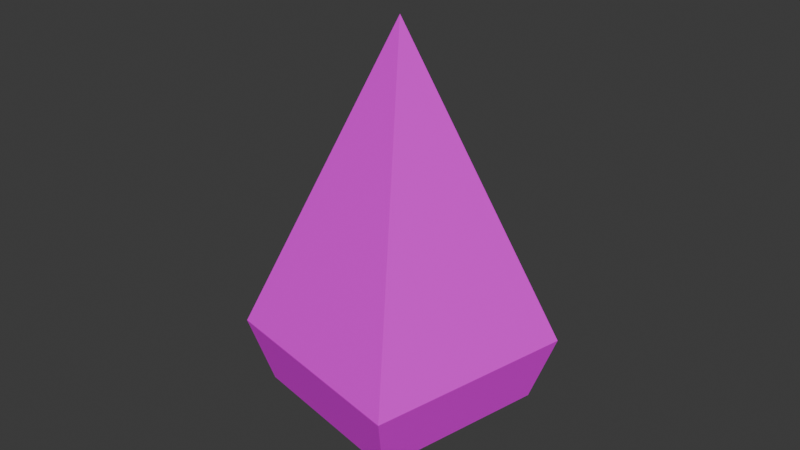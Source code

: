 # Source: spike.blend  (saved by Blender 4.0.36; exported with 4.5.12 LTS)
import bpy
from mathutils import Matrix  # noqa: F401  (used for matrix-valued properties, if any)

bpy.ops.wm.read_factory_settings(use_empty=True)
scene = bpy.context.scene
scene.name = 'Scene'

# ---- collections
col_collection = bpy.data.collections.new('Collection'); scene.collection.children.link(col_collection)
col_collection_001 = bpy.data.collections.new('Collection.001'); scene.collection.children.link(col_collection_001)

# ---- images (referenced by path relative to the original .blend; pixels are not part of the script)
import os
ASSET_DIR = os.environ.get("B2B_ASSET_DIR", "")  # directory of the original .blend (textures are referenced by path, not embedded)
HERE = os.path.dirname(os.path.abspath(__file__))  # packed textures are extracted next to this script under _unpacked/

def load_image(name, relpath, width, height, colorspace="sRGB"):
    """Load a texture the original file referenced (path relative to the .blend, or extracted next to this script)."""
    p = next((c for c in (os.path.join(HERE, relpath), os.path.join(ASSET_DIR, relpath)) if relpath and os.path.exists(c)), "")
    if p:
        img = bpy.data.images.load(p, check_existing=True)
        img.name = name
    else:  # same state as the original file: an image datablock whose file is absent (Cycles renders it pink)
        img = bpy.data.images.new(name, width, height)
        img.source = "FILE"
        img.filepath = "//" + (relpath or name)
    img.colorspace_settings.name = colorspace
    return img
img_spike = load_image('Spike', 'spike.png', 1024, 1024, 'sRGB')

# ---- materials (node trees are filled in below, after node groups)
mat_material = bpy.data.materials.new('Material')
mat_material.alpha_threshold = 0.0
mat_material.use_transparent_shadow = False
mat_material.roughness = 0.5
mat_material.line_color = (0.0, 0.0, 0.0, 1.0)

# ---- material node trees
mat_material.use_nodes = True; mat_material.node_tree.nodes.clear()
_N = mat_material.node_tree.nodes; _L = mat_material.node_tree.links
n0 = _N.new('ShaderNodeOutputMaterial'); n0.name = 'Material Output'; n0.location = (300, 300)
n1 = _N.new('ShaderNodeBsdfPrincipled'); n1.name = 'Principled BSDF'; n1.location = (10, 300)
n1.inputs[3].default_value = 1.45
n2 = _N.new('ShaderNodeTexImage'); n2.name = 'Image Texture'; n2.location = (-280, 271)
n2.image = img_spike
n2.interpolation = 'Closest'
_L.new(n1.outputs[0], n0.inputs[0])
_L.new(n2.outputs[0], n1.inputs[0])
n0.is_active_output = True

# ---- world
world_world = bpy.data.worlds.new('World'); scene.world = world_world
world_world.use_nodes = True; world_world.node_tree.nodes.clear()
_N = world_world.node_tree.nodes; _L = world_world.node_tree.links
n0 = _N.new('ShaderNodeOutputWorld'); n0.name = 'World Output'; n0.location = (300, 300)
n1 = _N.new('ShaderNodeBackground'); n1.name = 'Background'; n1.location = (10, 300)
n1.inputs[0].default_value = (0.05088, 0.05088, 0.05088, 1.0)
_L.new(n1.outputs[0], n0.inputs[0])
n0.is_active_output = True
world_world.color = (0.05088, 0.05088, 0.05088)
world_world.use_sun_shadow = False
world_world.sun_shadow_jitter_overblur = 0.0

# ---- meshes
me_cube = bpy.data.meshes.new('Cube')
me_cube.from_pydata([(6.465e-08, 6.436e-08, 3.382), (1.081, 0.6964, -0.2966), (0.6964, -1.081, -0.2966), (-0.6964, 1.081, -0.2966), (-1.081, -0.6964, -0.2966), (-0.5829, 0.9045, -1.062), (-0.9045, -0.5829, -1.062), (0.9045, 0.5829, -1.062), (0.5829, -0.9045, -1.062)], [], [(2, 0, 4), (4, 0, 3), (3, 5, 6, 4), (1, 0, 2), (3, 0, 1), (5, 7, 8, 6), (4, 6, 8, 2), (1, 7, 5, 3), (2, 8, 7, 1)])
_uv = me_cube.uv_layers.new(name='UVMap')
_uv.uv.foreach_set('vector', [0.7458, 0.003076, 0.6196, 0.5228, 0.4922, 0.003076, 0.2448, 0.003029, 0.1144, 0.5231, 0.001826, 0.001855, 0.001826, 0.001855, 0.001826, 0.001855, 0.2448, 0.003029, 0.2448, 0.003029, 0.9994, 0.003076, 0.8732, 0.5228, 0.7458, 0.003076, 0.4919, 0.002312, 0.3609, 0.5231, 0.2458, 0.003076, 0.2255, 0.7732, 0.2255, 0.9751, 0.02359, 0.9751, 0.02359, 0.7732, 0.4922, 0.003076, 0.4922, 0.003076, 0.7458, 0.003076, 0.7458, 0.003076, 0.2458, 0.003076, 0.2458, 0.003076, 0.4919, 0.002312, 0.4919, 0.002312, 0.7458, 0.003076, 0.7458, 0.003076, 0.9994, 0.003076, 0.9994, 0.003076])
me_cube.materials.append(mat_material)
me_cube.use_mirror_vertex_groups = False
me_cube.update()
me_cube_001 = bpy.data.meshes.new('Cube.001')
me_cube_001.from_pydata([(5.104e-08, 8.61e-08, 3.235), (1.628, 1.049, -0.7793), (1.049, -1.628, -0.7793), (-1.049, 1.628, -0.7793), (-1.628, -1.049, -0.7793), (-0.878, 1.362, -1.615), (-1.362, -0.878, -1.615), (1.362, 0.878, -1.615), (0.878, -1.362, -1.615)], [(5, 8)], [(2, 0, 4), (4, 0, 3), (3, 5, 6, 4), (1, 0, 2), (3, 0, 1), (5, 7, 8, 6), (4, 6, 8, 2), (1, 7, 5, 3), (2, 8, 7, 1)])
_uv = me_cube_001.uv_layers.new(name='UVMap')
_uv.uv.foreach_set('vector', [0.7458, 0.003076, 0.6196, 0.5228, 0.4922, 0.003076, 0.2448, 0.003029, 0.1144, 0.5231, 0.001826, 0.001855, 0.001826, 0.001855, 0.001826, 0.001855, 0.2448, 0.003029, 0.2448, 0.003029, 0.9994, 0.003076, 0.8732, 0.5228, 0.7458, 0.003076, 0.4919, 0.002312, 0.3609, 0.5231, 0.2458, 0.003076, 0.2255, 0.7732, 0.2255, 0.9751, 0.02359, 0.9751, 0.02359, 0.7732, 0.4922, 0.003076, 0.4922, 0.003076, 0.7458, 0.003076, 0.7458, 0.003076, 0.2458, 0.003076, 0.2458, 0.003076, 0.4919, 0.002312, 0.4919, 0.002312, 0.7458, 0.003076, 0.7458, 0.003076, 0.9994, 0.003076, 0.9994, 0.003076])
me_cube_001.materials.append(mat_material)
me_cube_001.use_mirror_vertex_groups = False
me_cube_001.update()

# ---- objects
ob_cube_009 = bpy.data.objects.new('Cube.009', me_cube)
ob_cube_001 = bpy.data.objects.new('Cube.001', me_cube)
ob_cube_002 = bpy.data.objects.new('Cube.002', me_cube)
ob_cube_003 = bpy.data.objects.new('Cube.003', me_cube)
ob_cube_004 = bpy.data.objects.new('Cube.004', me_cube)
ob_cube_005 = bpy.data.objects.new('Cube.005', me_cube)
ob_cube_006 = bpy.data.objects.new('Cube.006', me_cube)
ob_cube_007 = bpy.data.objects.new('Cube.007', me_cube)
ob_cube_008 = bpy.data.objects.new('Cube.008', me_cube)
ob_cube_019 = bpy.data.objects.new('Cube.019', me_cube)
ob_cube_020 = bpy.data.objects.new('Cube.020', me_cube)
ob_cube_021 = bpy.data.objects.new('Cube.021', me_cube)
ob_cube_022 = bpy.data.objects.new('Cube.022', me_cube)
ob_cube_023 = bpy.data.objects.new('Cube.023', me_cube)
ob_cube_024 = bpy.data.objects.new('Cube.024', me_cube)
ob_cube_025 = bpy.data.objects.new('Cube.025', me_cube)
ob_cube_026 = bpy.data.objects.new('Cube.026', me_cube)
ob_cube_027 = bpy.data.objects.new('Cube.027', me_cube)
ob_cube_028 = bpy.data.objects.new('Cube.028', me_cube)
ob_cube_029 = bpy.data.objects.new('Cube.029', me_cube)
ob_cube_030 = bpy.data.objects.new('Cube.030', me_cube)
ob_cube_010 = bpy.data.objects.new('Cube.010', me_cube_001)

# ---- transforms, parenting, visibility, modifiers, constraints
ob_cube_009.location = (0.0, 0.0, 0.0)
ob_cube_009.scale = (0.6713, 0.6713, 0.6713)
ob_cube_009.lock_rotations_4d = False
ob_cube_009.empty_display_type = 'ARROWS'
ob_cube_009.lineart.crease_threshold = 0.0
ob_cube_001.location = (0.09113, -0.8138, -0.7068)
ob_cube_001.rotation_euler = (2.777, -0.5536, -0.6283)
ob_cube_001.scale = (0.6713, 0.6713, 0.6713)
ob_cube_001.lock_rotations_4d = False
ob_cube_001.empty_display_type = 'ARROWS'
ob_cube_001.lineart.crease_threshold = 0.0
ob_cube_002.location = (0.6824, 1.154e-08, -0.7068)
ob_cube_002.rotation_euler = (-0.3649, 2.588, -0.6283)
ob_cube_002.scale = (0.6713, 0.6713, 0.6713)
ob_cube_002.lock_rotations_4d = False
ob_cube_002.empty_display_type = 'ARROWS'
ob_cube_002.lineart.crease_threshold = 0.0
ob_cube_003.location = (-0.8656, -0.503, -0.7068)
ob_cube_003.rotation_euler = (-0.3649, -2.588, 1.257)
ob_cube_003.scale = (0.6713, 0.6713, 0.6713)
ob_cube_003.lock_rotations_4d = False
ob_cube_003.empty_display_type = 'ARROWS'
ob_cube_003.lineart.crease_threshold = 0.0
ob_cube_004.location = (-0.8656, 0.503, -0.7068)
ob_cube_004.rotation_euler = (-0.3649, -2.588, 1.712e-07)
ob_cube_004.scale = (0.6713, 0.6713, 0.6713)
ob_cube_004.lock_rotations_4d = False
ob_cube_004.empty_display_type = 'ARROWS'
ob_cube_004.lineart.crease_threshold = 0.0
ob_cube_005.location = (0.09113, 0.8138, -0.7068)
ob_cube_005.rotation_euler = (-0.3649, -2.588, -1.257)
ob_cube_005.scale = (0.6713, 0.6713, 0.6713)
ob_cube_005.lock_rotations_4d = False
ob_cube_005.empty_display_type = 'ARROWS'
ob_cube_005.lineart.crease_threshold = 0.0
ob_cube_006.location = (1.211, 8.87e-09, 0.1489)
ob_cube_006.rotation_euler = (1.76, -4.249e-08, 1.571)
ob_cube_006.scale = (0.6713, 0.6713, 0.6713)
ob_cube_006.lock_rotations_4d = False
ob_cube_006.empty_display_type = 'ARROWS'
ob_cube_006.lineart.crease_threshold = 0.0
ob_cube_007.location = (0.2545, -1.317, 0.1489)
ob_cube_007.rotation_euler = (1.76, 1.071e-08, 0.3142)
ob_cube_007.scale = (0.6713, 0.6713, 0.6713)
ob_cube_007.lock_rotations_4d = False
ob_cube_007.empty_display_type = 'ARROWS'
ob_cube_007.lineart.crease_threshold = 0.0
ob_cube_008.location = (-1.293, -0.8138, 0.1489)
ob_cube_008.rotation_euler = (1.76, 2.678e-09, -0.9425)
ob_cube_008.scale = (0.6713, 0.6713, 0.6713)
ob_cube_008.lock_rotations_4d = False
ob_cube_008.empty_display_type = 'ARROWS'
ob_cube_008.lineart.crease_threshold = 0.0
ob_cube_019.location = (-1.293, 0.8138, 0.1489)
ob_cube_019.rotation_euler = (1.76, -3.653e-08, -2.199)
ob_cube_019.scale = (0.6713, 0.6713, 0.6713)
ob_cube_019.lock_rotations_4d = False
ob_cube_019.empty_display_type = 'ARROWS'
ob_cube_019.lineart.crease_threshold = 0.0
ob_cube_020.location = (0.2545, 1.317, 0.1489)
ob_cube_020.rotation_euler = (1.76, -7.091e-08, 2.827)
ob_cube_020.scale = (0.6713, 0.6713, 0.6713)
ob_cube_020.lock_rotations_4d = False
ob_cube_020.empty_display_type = 'ARROWS'
ob_cube_020.lineart.crease_threshold = 0.0
ob_cube_021.location = (0.9468, -0.8138, 0.6778)
ob_cube_021.rotation_euler = (1.206, -1.017, 1.257)
ob_cube_021.scale = (0.6713, 0.6713, 0.6713)
ob_cube_021.lock_rotations_4d = False
ob_cube_021.empty_display_type = 'ARROWS'
ob_cube_021.lineart.crease_threshold = 0.0
ob_cube_022.location = (-0.6011, -1.317, 0.6778)
ob_cube_022.rotation_euler = (1.206, -1.017, 1.244e-07)
ob_cube_022.scale = (0.6713, 0.6713, 0.6713)
ob_cube_022.lock_rotations_4d = False
ob_cube_022.empty_display_type = 'ARROWS'
ob_cube_022.lineart.crease_threshold = 0.0
ob_cube_023.location = (-1.558, 1.154e-08, 0.6778)
ob_cube_023.rotation_euler = (1.206, -1.017, -1.257)
ob_cube_023.scale = (0.6713, 0.6713, 0.6713)
ob_cube_023.lock_rotations_4d = False
ob_cube_023.empty_display_type = 'ARROWS'
ob_cube_023.lineart.crease_threshold = 0.0
ob_cube_024.location = (-0.6011, 1.317, 0.6778)
ob_cube_024.rotation_euler = (-1.936, -2.124, 0.6283)
ob_cube_024.scale = (0.6713, 0.6713, 0.6713)
ob_cube_024.lock_rotations_4d = False
ob_cube_024.empty_display_type = 'ARROWS'
ob_cube_024.lineart.crease_threshold = 0.0
ob_cube_025.location = (0.9468, 0.8138, 0.6778)
ob_cube_025.rotation_euler = (-1.936, -2.124, -0.6283)
ob_cube_025.scale = (0.6713, 0.6713, 0.6713)
ob_cube_025.lock_rotations_4d = False
ob_cube_025.empty_display_type = 'ARROWS'
ob_cube_025.lineart.crease_threshold = 0.0
ob_cube_026.location = (0.519, -0.503, 1.533)
ob_cube_026.rotation_euler = (0.6524, 5.683e-08, 0.9425)
ob_cube_026.scale = (0.6713, 0.6713, 0.6713)
ob_cube_026.lock_rotations_4d = False
ob_cube_026.empty_display_type = 'ARROWS'
ob_cube_026.lineart.crease_threshold = 0.0
ob_cube_027.location = (-0.4377, -0.8138, 1.533)
ob_cube_027.rotation_euler = (0.6524, 8.391e-10, -0.3142)
ob_cube_027.scale = (0.6713, 0.6713, 0.6713)
ob_cube_027.lock_rotations_4d = False
ob_cube_027.empty_display_type = 'ARROWS'
ob_cube_027.lineart.crease_threshold = 0.0
ob_cube_028.location = (-1.029, 8.87e-09, 1.533)
ob_cube_028.rotation_euler = (0.6524, 1.291e-08, -1.571)
ob_cube_028.scale = (0.6713, 0.6713, 0.6713)
ob_cube_028.lock_rotations_4d = False
ob_cube_028.empty_display_type = 'ARROWS'
ob_cube_028.lineart.crease_threshold = 0.0
ob_cube_029.location = (-0.4377, 0.8138, 1.533)
ob_cube_029.rotation_euler = (0.6524, 1.098e-07, -2.827)
ob_cube_029.scale = (0.6713, 0.6713, 0.6713)
ob_cube_029.lock_rotations_4d = False
ob_cube_029.empty_display_type = 'ARROWS'
ob_cube_029.lineart.crease_threshold = 0.0
ob_cube_030.location = (0.519, 0.503, 1.533)
ob_cube_030.rotation_euler = (0.6524, -1.27e-07, 2.199)
ob_cube_030.scale = (0.6713, 0.6713, 0.6713)
ob_cube_030.lock_rotations_4d = False
ob_cube_030.empty_display_type = 'ARROWS'
ob_cube_030.lineart.crease_threshold = 0.0
ob_cube_010.location = (-0.0001011, -0.002051, 0.7)
ob_cube_010.scale = (0.6713, 0.6713, 0.6713)
ob_cube_010.lock_rotations_4d = False
ob_cube_010.empty_display_type = 'ARROWS'
ob_cube_010.lineart.crease_threshold = 0.0

# ---- collection membership
col_collection.objects.link(ob_cube_009)
col_collection.objects.link(ob_cube_001)
col_collection.objects.link(ob_cube_002)
col_collection.objects.link(ob_cube_003)
col_collection.objects.link(ob_cube_004)
col_collection.objects.link(ob_cube_005)
col_collection.objects.link(ob_cube_006)
col_collection.objects.link(ob_cube_007)
col_collection.objects.link(ob_cube_008)
col_collection.objects.link(ob_cube_019)
col_collection.objects.link(ob_cube_020)
col_collection.objects.link(ob_cube_021)
col_collection.objects.link(ob_cube_022)
col_collection.objects.link(ob_cube_023)
col_collection.objects.link(ob_cube_024)
col_collection.objects.link(ob_cube_025)
col_collection.objects.link(ob_cube_026)
col_collection.objects.link(ob_cube_027)
col_collection.objects.link(ob_cube_028)
col_collection.objects.link(ob_cube_029)
col_collection.objects.link(ob_cube_030)
col_collection_001.objects.link(ob_cube_010)
def _layer_coll(name, lc=None):
    lc = lc or bpy.context.view_layer.layer_collection
    for c in lc.children:
        if c.name == name: return c
        r = _layer_coll(name, c)
        if r: return r
_layer_coll('Collection').exclude = True

# ---- scene / render settings (as saved in the file)
scene.frame_start = 1; scene.frame_end = 250; scene.frame_set(0)
scene.render.engine = 'BLENDER_EEVEE_NEXT'
scene.cycles.sampling_pattern = 'TABULATED_SOBOL'
bpy.context.view_layer.update()

# ---- added for rendering (the .blend has no active camera and no usable light): camera, sun
cam_auto = bpy.data.cameras.new('AutoCamera')
cam_auto.lens = 50.0
cam_auto.sensor_width = 36.0
cam_auto.clip_end = 1000.0
ob_auto_camera = bpy.data.objects.new('AutoCamera', cam_auto)
scene.collection.objects.link(ob_auto_camera)
ob_auto_camera.location = (5.00812, -6.01191, 5.16658)
ob_auto_camera.rotation_euler = (1.09748, -7.21219e-08, 0.694738)
scene.camera = ob_auto_camera
light_auto_sun = bpy.data.lights.new('AutoSun', 'SUN')
light_auto_sun.energy = 3.0
light_auto_sun.angle = 0.0523599
ob_auto_sun = bpy.data.objects.new('AutoSun', light_auto_sun)
scene.collection.objects.link(ob_auto_sun)
ob_auto_sun.rotation_euler = (0.872665, 0.174533, 0.523599)
bpy.context.view_layer.update()
